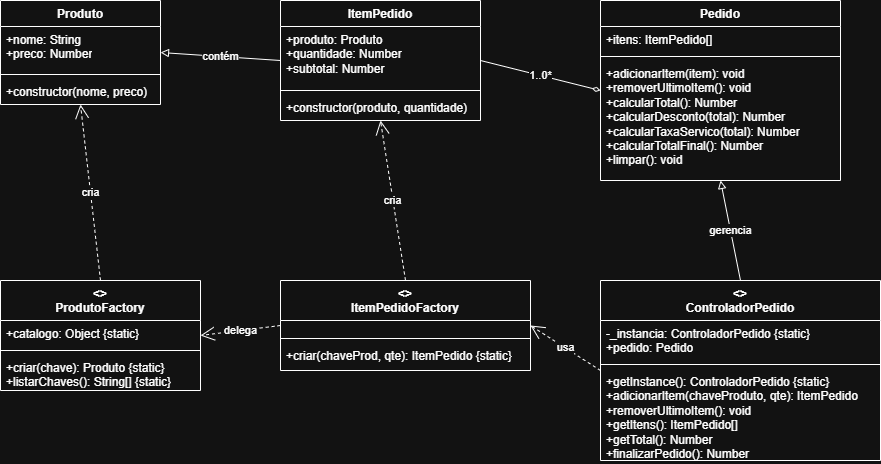

The diagram above was exported from draw.io. Its source (the exported page's mxGraphModel, read from the mxfile embedded in the PNG):
<mxGraphModel dx="1030" dy="527" grid="1" gridSize="10" guides="1" tooltips="1" connect="1" arrows="1" fold="1" page="1" pageScale="1" pageWidth="1169" pageHeight="827" math="0" shadow="0">
  <root>
    <mxCell id="0" />
    <mxCell id="1" parent="0" />
    <mxCell id="produto" parent="1" style="swimlane;fontStyle=1;align=center;verticalAlign=top;childLayout=stackLayout;horizontal=1;startSize=26;horizontalStack=0;resizeParent=1;resizeParentMax=0;resizeLast=0;collapsible=1;marginBottom=0;whiteSpace=wrap;html=1;" value="Produto" vertex="1">
      <mxGeometry height="104" width="160" x="40" y="40" as="geometry">
        <mxRectangle height="30" width="80" x="40" y="40" as="alternateBounds" />
      </mxGeometry>
    </mxCell>
    <mxCell id="produto_attrs" parent="produto" style="text;strokeColor=none;fillColor=none;align=left;verticalAlign=top;spacingLeft=4;spacingRight=4;overflow=hidden;rotatable=0;points=[[0,0.5],[1,0.5]];portConstraint=eastwest;whiteSpace=wrap;html=1;" value="+nome: String&#10;+preco: Number" vertex="1">
      <mxGeometry height="44" width="160" y="26" as="geometry" />
    </mxCell>
    <mxCell id="produto_sep" parent="produto" style="line;strokeWidth=1;fillColor=none;align=left;verticalAlign=middle;spacingTop=-1;spacingLeft=3;spacingRight=3;rotatable=0;labelPosition=right;points=[];portConstraint=eastwest;strokeColor=inherit;" value="" vertex="1">
      <mxGeometry height="8" width="160" y="70" as="geometry" />
    </mxCell>
    <mxCell id="produto_methods" parent="produto" style="text;strokeColor=none;fillColor=none;align=left;verticalAlign=top;spacingLeft=4;spacingRight=4;overflow=hidden;rotatable=0;points=[[0,0.5],[1,0.5]];portConstraint=eastwest;whiteSpace=wrap;html=1;" value="+constructor(nome, preco)" vertex="1">
      <mxGeometry height="26" width="160" y="78" as="geometry" />
    </mxCell>
    <mxCell id="itempedido" parent="1" style="swimlane;fontStyle=1;align=center;verticalAlign=top;childLayout=stackLayout;horizontal=1;startSize=26;horizontalStack=0;resizeParent=1;resizeParentMax=0;resizeLast=0;collapsible=1;marginBottom=0;whiteSpace=wrap;html=1;" value="ItemPedido" vertex="1">
      <mxGeometry height="120" width="200" x="320" y="40" as="geometry" />
    </mxCell>
    <mxCell id="itempedido_attrs" parent="itempedido" style="text;strokeColor=none;fillColor=none;align=left;verticalAlign=top;spacingLeft=4;spacingRight=4;overflow=hidden;rotatable=0;points=[[0,0.5],[1,0.5]];portConstraint=eastwest;whiteSpace=wrap;html=1;" value="+produto: Produto&#10;+quantidade: Number&#10;+subtotal: Number" vertex="1">
      <mxGeometry height="60" width="200" y="26" as="geometry" />
    </mxCell>
    <mxCell id="itempedido_sep" parent="itempedido" style="line;strokeWidth=1;fillColor=none;align=left;verticalAlign=middle;spacingTop=-1;spacingLeft=3;spacingRight=3;rotatable=0;labelPosition=right;points=[];portConstraint=eastwest;strokeColor=inherit;" value="" vertex="1">
      <mxGeometry height="8" width="200" y="86" as="geometry" />
    </mxCell>
    <mxCell id="itempedido_methods" parent="itempedido" style="text;strokeColor=none;fillColor=none;align=left;verticalAlign=top;spacingLeft=4;spacingRight=4;overflow=hidden;rotatable=0;points=[[0,0.5],[1,0.5]];portConstraint=eastwest;whiteSpace=wrap;html=1;" value="+constructor(produto, quantidade)" vertex="1">
      <mxGeometry height="26" width="200" y="94" as="geometry" />
    </mxCell>
    <mxCell id="pedido" parent="1" style="swimlane;fontStyle=1;align=center;verticalAlign=top;childLayout=stackLayout;horizontal=1;startSize=26;horizontalStack=0;resizeParent=1;resizeParentMax=0;resizeLast=0;collapsible=1;marginBottom=0;whiteSpace=wrap;html=1;" value="Pedido" vertex="1">
      <mxGeometry height="180" width="240" x="640" y="40" as="geometry" />
    </mxCell>
    <mxCell id="pedido_attrs" parent="pedido" style="text;strokeColor=none;fillColor=none;align=left;verticalAlign=top;spacingLeft=4;spacingRight=4;overflow=hidden;rotatable=0;points=[[0,0.5],[1,0.5]];portConstraint=eastwest;whiteSpace=wrap;html=1;" value="+itens: ItemPedido[]" vertex="1">
      <mxGeometry height="26" width="240" y="26" as="geometry" />
    </mxCell>
    <mxCell id="pedido_sep" parent="pedido" style="line;strokeWidth=1;fillColor=none;align=left;verticalAlign=middle;spacingTop=-1;spacingLeft=3;spacingRight=3;rotatable=0;labelPosition=right;points=[];portConstraint=eastwest;strokeColor=inherit;" value="" vertex="1">
      <mxGeometry height="8" width="240" y="52" as="geometry" />
    </mxCell>
    <mxCell id="pedido_methods" parent="pedido" style="text;strokeColor=none;fillColor=none;align=left;verticalAlign=top;spacingLeft=4;spacingRight=4;overflow=hidden;rotatable=0;points=[[0,0.5],[1,0.5]];portConstraint=eastwest;whiteSpace=wrap;html=1;" value="+adicionarItem(item): void&#10;+removerUltimoItem(): void&#10;+calcularTotal(): Number&#10;+calcularDesconto(total): Number&#10;+calcularTaxaServico(total): Number&#10;+calcularTotalFinal(): Number&#10;+limpar(): void" vertex="1">
      <mxGeometry height="120" width="240" y="60" as="geometry" />
    </mxCell>
    <mxCell id="controlador" parent="1" style="swimlane;fontStyle=1;align=center;verticalAlign=top;childLayout=stackLayout;horizontal=1;startSize=40;horizontalStack=0;resizeParent=1;resizeParentMax=0;resizeLast=0;collapsible=1;marginBottom=0;whiteSpace=wrap;html=1;" value="&lt;&lt;Singleton&gt;&gt;&#10;ControladorPedido" vertex="1">
      <mxGeometry height="180" width="280" x="640" y="320" as="geometry" />
    </mxCell>
    <mxCell id="controlador_attrs" parent="controlador" style="text;strokeColor=none;fillColor=none;align=left;verticalAlign=top;spacingLeft=4;spacingRight=4;overflow=hidden;rotatable=0;points=[[0,0.5],[1,0.5]];portConstraint=eastwest;whiteSpace=wrap;html=1;" value="-_instancia: ControladorPedido {static}&#10;+pedido: Pedido" vertex="1">
      <mxGeometry height="40" width="280" y="40" as="geometry" />
    </mxCell>
    <mxCell id="controlador_sep" parent="controlador" style="line;strokeWidth=1;fillColor=none;align=left;verticalAlign=middle;spacingTop=-1;spacingLeft=3;spacingRight=3;rotatable=0;labelPosition=right;points=[];portConstraint=eastwest;strokeColor=inherit;" value="" vertex="1">
      <mxGeometry height="8" width="280" y="80" as="geometry" />
    </mxCell>
    <mxCell id="controlador_methods" parent="controlador" style="text;strokeColor=none;fillColor=none;align=left;verticalAlign=top;spacingLeft=4;spacingRight=4;overflow=hidden;rotatable=0;points=[[0,0.5],[1,0.5]];portConstraint=eastwest;whiteSpace=wrap;html=1;" value="+getInstance(): ControladorPedido {static}&#10;+adicionarItem(chaveProduto, qte): ItemPedido&#10;+removerUltimoItem(): void&#10;+getItens(): ItemPedido[]&#10;+getTotal(): Number&#10;+finalizarPedido(): Number&#10;-_persistirTotal(): void" vertex="1">
      <mxGeometry height="92" width="280" y="88" as="geometry" />
    </mxCell>
    <mxCell id="prod_factory" parent="1" style="swimlane;fontStyle=1;align=center;verticalAlign=top;childLayout=stackLayout;horizontal=1;startSize=40;horizontalStack=0;resizeParent=1;resizeParentMax=0;resizeLast=0;collapsible=1;marginBottom=0;whiteSpace=wrap;html=1;" value="&lt;&lt;Factory&gt;&gt;&#10;ProdutoFactory" vertex="1">
      <mxGeometry height="110" width="200" x="40" y="320" as="geometry" />
    </mxCell>
    <mxCell id="prod_factory_attrs" parent="prod_factory" style="text;strokeColor=none;fillColor=none;align=left;verticalAlign=top;spacingLeft=4;spacingRight=4;overflow=hidden;rotatable=0;points=[[0,0.5],[1,0.5]];portConstraint=eastwest;whiteSpace=wrap;html=1;" value="+catalogo: Object {static}" vertex="1">
      <mxGeometry height="26" width="200" y="40" as="geometry" />
    </mxCell>
    <mxCell id="prod_factory_sep" parent="prod_factory" style="line;strokeWidth=1;fillColor=none;align=left;verticalAlign=middle;spacingTop=-1;spacingLeft=3;spacingRight=3;rotatable=0;labelPosition=right;points=[];portConstraint=eastwest;strokeColor=inherit;" value="" vertex="1">
      <mxGeometry height="8" width="200" y="66" as="geometry" />
    </mxCell>
    <mxCell id="prod_factory_methods" parent="prod_factory" style="text;strokeColor=none;fillColor=none;align=left;verticalAlign=top;spacingLeft=4;spacingRight=4;overflow=hidden;rotatable=0;points=[[0,0.5],[1,0.5]];portConstraint=eastwest;whiteSpace=wrap;html=1;" value="+criar(chave): Produto {static}&#10;+listarChaves(): String[] {static}" vertex="1">
      <mxGeometry height="36" width="200" y="74" as="geometry" />
    </mxCell>
    <mxCell id="item_factory" parent="1" style="swimlane;fontStyle=1;align=center;verticalAlign=top;childLayout=stackLayout;horizontal=1;startSize=40;horizontalStack=0;resizeParent=1;resizeParentMax=0;resizeLast=0;collapsible=1;marginBottom=0;whiteSpace=wrap;html=1;" value="&lt;&lt;Factory&gt;&gt;&#10;ItemPedidoFactory" vertex="1">
      <mxGeometry height="90" width="250" x="320" y="320" as="geometry" />
    </mxCell>
    <mxCell id="item_factory_attrs" parent="item_factory" style="text;strokeColor=none;fillColor=none;align=left;verticalAlign=top;spacingLeft=4;spacingRight=4;overflow=hidden;rotatable=0;points=[[0,0.5],[1,0.5]];portConstraint=eastwest;whiteSpace=wrap;html=1;" value="" vertex="1">
      <mxGeometry height="14" width="250" y="40" as="geometry" />
    </mxCell>
    <mxCell id="item_factory_sep" parent="item_factory" style="line;strokeWidth=1;fillColor=none;align=left;verticalAlign=middle;spacingTop=-1;spacingLeft=3;spacingRight=3;rotatable=0;labelPosition=right;points=[];portConstraint=eastwest;strokeColor=inherit;" value="" vertex="1">
      <mxGeometry height="8" width="250" y="54" as="geometry" />
    </mxCell>
    <mxCell id="item_factory_methods" parent="item_factory" style="text;strokeColor=none;fillColor=none;align=left;verticalAlign=top;spacingLeft=4;spacingRight=4;overflow=hidden;rotatable=0;points=[[0,0.5],[1,0.5]];portConstraint=eastwest;whiteSpace=wrap;html=1;" value="+criar(chaveProd, qte): ItemPedido {static}" vertex="1">
      <mxGeometry height="28" width="250" y="62" as="geometry" />
    </mxCell>
    <mxCell id="rel1" edge="1" parent="1" source="itempedido" style="endArrow=block;endFill=0;html=1;exitX=0;exitY=0.5;exitDx=0;exitDy=0;entryX=1;entryY=0.5;entryDx=0;entryDy=0;" target="produto" value="contém">
      <mxGeometry height="50" relative="1" width="50" as="geometry" />
    </mxCell>
    <mxCell id="rel2" edge="1" parent="1" source="pedido" style="endArrow=none;html=1;startArrow=diamondThin;startFill=0;exitX=0;exitY=0.5;exitDx=0;exitDy=0;entryX=1;entryY=0.5;entryDx=0;entryDy=0;" target="itempedido" value="1..0*">
      <mxGeometry height="50" relative="1" width="50" as="geometry" />
    </mxCell>
    <mxCell id="rel3" edge="1" parent="1" source="controlador" style="endArrow=block;endFill=0;html=1;exitX=0.5;exitY=0;exitDx=0;exitDy=0;entryX=0.5;entryY=1;entryDx=0;entryDy=0;" target="pedido" value="gerencia">
      <mxGeometry height="50" relative="1" width="50" as="geometry" />
    </mxCell>
    <mxCell id="rel4" edge="1" parent="1" source="controlador" style="endArrow=open;endSize=12;dashed=1;html=1;exitX=0;exitY=0.5;exitDx=0;exitDy=0;entryX=1;entryY=0.5;entryDx=0;entryDy=0;" target="item_factory" value="usa">
      <mxGeometry height="50" relative="1" width="50" as="geometry" />
    </mxCell>
    <mxCell id="rel5" edge="1" parent="1" source="item_factory" style="endArrow=open;endSize=12;dashed=1;html=1;exitX=0;exitY=0.5;exitDx=0;exitDy=0;entryX=1;entryY=0.5;entryDx=0;entryDy=0;" target="prod_factory" value="delega">
      <mxGeometry height="50" relative="1" width="50" as="geometry" />
    </mxCell>
    <mxCell id="rel6" edge="1" parent="1" source="prod_factory" style="endArrow=open;endSize=12;dashed=1;html=1;exitX=0.5;exitY=0;exitDx=0;exitDy=0;entryX=0.5;entryY=1;entryDx=0;entryDy=0;" target="produto" value="cria">
      <mxGeometry height="50" relative="1" width="50" as="geometry" />
    </mxCell>
    <mxCell id="rel7" edge="1" parent="1" source="item_factory" style="endArrow=open;endSize=12;dashed=1;html=1;exitX=0.5;exitY=0;exitDx=0;exitDy=0;entryX=0.5;entryY=1;entryDx=0;entryDy=0;" target="itempedido" value="cria">
      <mxGeometry height="50" relative="1" width="50" as="geometry" />
    </mxCell>
  </root>
</mxGraphModel>